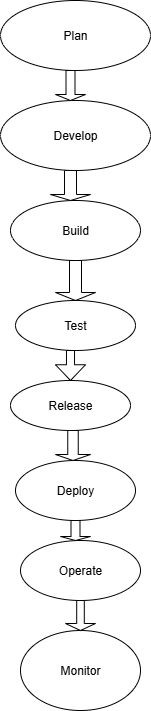

The diagram above was exported from draw.io. Its source (the exported page's mxGraphModel, read from the mxfile embedded in the PNG):
<mxGraphModel dx="1042" dy="562" grid="1" gridSize="10" guides="1" tooltips="1" connect="1" arrows="1" fold="1" page="1" pageScale="1" pageWidth="850" pageHeight="1100" math="0" shadow="0">
  <root>
    <mxCell id="0" />
    <mxCell id="1" parent="0" />
    <mxCell id="cLF3lgI_DHH5ecoh56iA-1" value="Plan" style="ellipse;whiteSpace=wrap;html=1;" vertex="1" parent="1">
      <mxGeometry x="250" y="40" width="150" height="70" as="geometry" />
    </mxCell>
    <mxCell id="cLF3lgI_DHH5ecoh56iA-6" value="" style="edgeStyle=orthogonalEdgeStyle;rounded=0;orthogonalLoop=1;jettySize=auto;html=1;" edge="1" parent="1" source="cLF3lgI_DHH5ecoh56iA-3" target="cLF3lgI_DHH5ecoh56iA-5">
      <mxGeometry relative="1" as="geometry" />
    </mxCell>
    <mxCell id="cLF3lgI_DHH5ecoh56iA-7" value="" style="edgeStyle=orthogonalEdgeStyle;rounded=0;orthogonalLoop=1;jettySize=auto;html=1;" edge="1" parent="1" source="cLF3lgI_DHH5ecoh56iA-8" target="cLF3lgI_DHH5ecoh56iA-5">
      <mxGeometry relative="1" as="geometry" />
    </mxCell>
    <mxCell id="cLF3lgI_DHH5ecoh56iA-3" value="" style="shape=singleArrow;direction=south;whiteSpace=wrap;html=1;" vertex="1" parent="1">
      <mxGeometry x="305" y="110" width="30" height="30" as="geometry" />
    </mxCell>
    <mxCell id="cLF3lgI_DHH5ecoh56iA-11" value="" style="edgeStyle=orthogonalEdgeStyle;rounded=0;orthogonalLoop=1;jettySize=auto;html=1;" edge="1" parent="1" source="cLF3lgI_DHH5ecoh56iA-5" target="cLF3lgI_DHH5ecoh56iA-10">
      <mxGeometry relative="1" as="geometry" />
    </mxCell>
    <mxCell id="cLF3lgI_DHH5ecoh56iA-5" value="" style="shape=singleArrow;direction=south;whiteSpace=wrap;html=1;" vertex="1" parent="1">
      <mxGeometry x="300" y="210" width="40" height="30" as="geometry" />
    </mxCell>
    <mxCell id="cLF3lgI_DHH5ecoh56iA-9" value="" style="edgeStyle=orthogonalEdgeStyle;rounded=0;orthogonalLoop=1;jettySize=auto;html=1;" edge="1" parent="1" source="cLF3lgI_DHH5ecoh56iA-3" target="cLF3lgI_DHH5ecoh56iA-8">
      <mxGeometry relative="1" as="geometry">
        <mxPoint x="320" y="130" as="sourcePoint" />
        <mxPoint x="320" y="210" as="targetPoint" />
      </mxGeometry>
    </mxCell>
    <mxCell id="cLF3lgI_DHH5ecoh56iA-8" value="Develop" style="ellipse;whiteSpace=wrap;html=1;" vertex="1" parent="1">
      <mxGeometry x="250" y="140" width="150" height="70" as="geometry" />
    </mxCell>
    <mxCell id="cLF3lgI_DHH5ecoh56iA-10" value="Build" style="ellipse;whiteSpace=wrap;html=1;" vertex="1" parent="1">
      <mxGeometry x="260" y="240" width="130" height="60" as="geometry" />
    </mxCell>
    <mxCell id="cLF3lgI_DHH5ecoh56iA-14" value="" style="edgeStyle=orthogonalEdgeStyle;rounded=0;orthogonalLoop=1;jettySize=auto;html=1;" edge="1" parent="1" source="cLF3lgI_DHH5ecoh56iA-12" target="cLF3lgI_DHH5ecoh56iA-13">
      <mxGeometry relative="1" as="geometry" />
    </mxCell>
    <mxCell id="cLF3lgI_DHH5ecoh56iA-12" value="" style="shape=singleArrow;direction=south;whiteSpace=wrap;html=1;" vertex="1" parent="1">
      <mxGeometry x="305" y="300" width="40" height="40" as="geometry" />
    </mxCell>
    <mxCell id="cLF3lgI_DHH5ecoh56iA-13" value="Test" style="ellipse;whiteSpace=wrap;html=1;" vertex="1" parent="1">
      <mxGeometry x="265" y="340" width="120" height="50" as="geometry" />
    </mxCell>
    <mxCell id="cLF3lgI_DHH5ecoh56iA-15" value="" style="shape=singleArrow;direction=south;whiteSpace=wrap;html=1;arrowWidth=0.26857212611607145;arrowSize=0.5249984741210938;" vertex="1" parent="1">
      <mxGeometry x="305" y="390" width="30" height="30" as="geometry" />
    </mxCell>
    <mxCell id="cLF3lgI_DHH5ecoh56iA-16" value="Release" style="ellipse;whiteSpace=wrap;html=1;" vertex="1" parent="1">
      <mxGeometry x="260" y="420" width="120" height="50" as="geometry" />
    </mxCell>
    <mxCell id="cLF3lgI_DHH5ecoh56iA-17" value="Deploy" style="ellipse;whiteSpace=wrap;html=1;" vertex="1" parent="1">
      <mxGeometry x="265" y="500" width="120" height="60" as="geometry" />
    </mxCell>
    <mxCell id="cLF3lgI_DHH5ecoh56iA-19" value="Monitor" style="ellipse;whiteSpace=wrap;html=1;" vertex="1" parent="1">
      <mxGeometry x="270" y="670" width="120" height="80" as="geometry" />
    </mxCell>
    <mxCell id="cLF3lgI_DHH5ecoh56iA-20" value="" style="shape=singleArrow;direction=south;whiteSpace=wrap;html=1;" vertex="1" parent="1">
      <mxGeometry x="305" y="470" width="35" height="30" as="geometry" />
    </mxCell>
    <mxCell id="cLF3lgI_DHH5ecoh56iA-21" value="" style="shape=singleArrow;direction=south;whiteSpace=wrap;html=1;" vertex="1" parent="1">
      <mxGeometry x="310" y="560" width="30" height="20" as="geometry" />
    </mxCell>
    <mxCell id="cLF3lgI_DHH5ecoh56iA-23" value="Operate" style="ellipse;whiteSpace=wrap;html=1;" vertex="1" parent="1">
      <mxGeometry x="270" y="580" width="120" height="60" as="geometry" />
    </mxCell>
    <mxCell id="cLF3lgI_DHH5ecoh56iA-24" value="" style="shape=singleArrow;direction=south;whiteSpace=wrap;html=1;arrowWidth=0.2533365885416667;arrowSize=0.23333231608072916;" vertex="1" parent="1">
      <mxGeometry x="315" y="640" width="30" height="30" as="geometry" />
    </mxCell>
  </root>
</mxGraphModel>